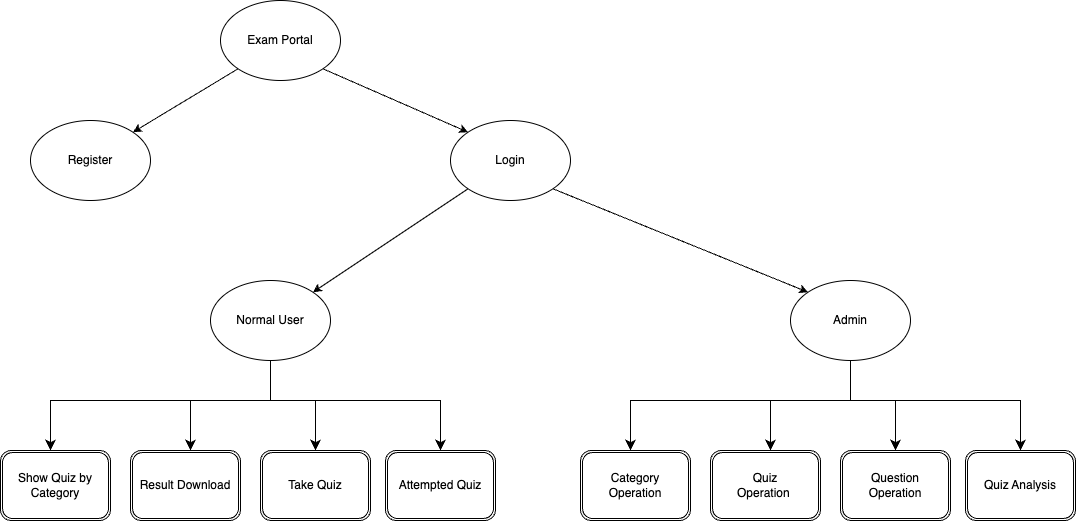

The diagram above was exported from draw.io. Its source (the exported page's mxGraphModel, read from the mxfile embedded in the PNG):
<mxGraphModel dx="1224" dy="775" grid="1" gridSize="10" guides="1" tooltips="1" connect="1" arrows="1" fold="1" page="1" pageScale="1" pageWidth="1169" pageHeight="827" background="#ffffff" math="0" shadow="0">
  <root>
    <mxCell id="WIyWlLk6GJQsqaUBKTNV-0" />
    <mxCell id="WIyWlLk6GJQsqaUBKTNV-1" parent="WIyWlLk6GJQsqaUBKTNV-0" />
    <mxCell id="qOpgxQxUjD3TyFgcIsKY-0" value="Exam Portal" style="ellipse;whiteSpace=wrap;html=1;" parent="WIyWlLk6GJQsqaUBKTNV-1" vertex="1">
      <mxGeometry x="270" y="200" width="120" height="80" as="geometry" />
    </mxCell>
    <mxCell id="qOpgxQxUjD3TyFgcIsKY-1" value="Register" style="ellipse;whiteSpace=wrap;html=1;" parent="WIyWlLk6GJQsqaUBKTNV-1" vertex="1">
      <mxGeometry x="80" y="320" width="120" height="80" as="geometry" />
    </mxCell>
    <mxCell id="qOpgxQxUjD3TyFgcIsKY-2" value="Login" style="ellipse;whiteSpace=wrap;html=1;" parent="WIyWlLk6GJQsqaUBKTNV-1" vertex="1">
      <mxGeometry x="500" y="320" width="120" height="80" as="geometry" />
    </mxCell>
    <mxCell id="qOpgxQxUjD3TyFgcIsKY-3" value="" style="endArrow=classic;html=1;rounded=0;exitX=0;exitY=1;exitDx=0;exitDy=0;entryX=1;entryY=0;entryDx=0;entryDy=0;" parent="WIyWlLk6GJQsqaUBKTNV-1" source="qOpgxQxUjD3TyFgcIsKY-0" target="qOpgxQxUjD3TyFgcIsKY-1" edge="1">
      <mxGeometry width="50" height="50" relative="1" as="geometry">
        <mxPoint x="80" y="310" as="sourcePoint" />
        <mxPoint x="130" y="260" as="targetPoint" />
      </mxGeometry>
    </mxCell>
    <mxCell id="qOpgxQxUjD3TyFgcIsKY-4" value="" style="endArrow=classic;html=1;rounded=0;exitX=1;exitY=1;exitDx=0;exitDy=0;entryX=0;entryY=0;entryDx=0;entryDy=0;" parent="WIyWlLk6GJQsqaUBKTNV-1" source="qOpgxQxUjD3TyFgcIsKY-0" target="qOpgxQxUjD3TyFgcIsKY-2" edge="1">
      <mxGeometry width="50" height="50" relative="1" as="geometry">
        <mxPoint x="238" y="298" as="sourcePoint" />
        <mxPoint x="182" y="372" as="targetPoint" />
      </mxGeometry>
    </mxCell>
    <mxCell id="qOpgxQxUjD3TyFgcIsKY-5" value="Normal User" style="ellipse;whiteSpace=wrap;html=1;" parent="WIyWlLk6GJQsqaUBKTNV-1" vertex="1">
      <mxGeometry x="260" y="480" width="120" height="80" as="geometry" />
    </mxCell>
    <mxCell id="qOpgxQxUjD3TyFgcIsKY-7" value="" style="endArrow=classic;html=1;rounded=0;entryX=1;entryY=0;entryDx=0;entryDy=0;exitX=0;exitY=1;exitDx=0;exitDy=0;" parent="WIyWlLk6GJQsqaUBKTNV-1" source="qOpgxQxUjD3TyFgcIsKY-2" target="qOpgxQxUjD3TyFgcIsKY-5" edge="1">
      <mxGeometry width="50" height="50" relative="1" as="geometry">
        <mxPoint x="280" y="468" as="sourcePoint" />
        <mxPoint x="288" y="360" as="targetPoint" />
      </mxGeometry>
    </mxCell>
    <mxCell id="qOpgxQxUjD3TyFgcIsKY-8" value="" style="endArrow=classic;html=1;rounded=0;entryX=0;entryY=0;entryDx=0;entryDy=0;exitX=1;exitY=1;exitDx=0;exitDy=0;" parent="WIyWlLk6GJQsqaUBKTNV-1" source="qOpgxQxUjD3TyFgcIsKY-2" target="qOpgxQxUjD3TyFgcIsKY-37" edge="1">
      <mxGeometry width="50" height="50" relative="1" as="geometry">
        <mxPoint x="358" y="438" as="sourcePoint" />
        <mxPoint x="947.5735931288073" y="491.7157287525381" as="targetPoint" />
      </mxGeometry>
    </mxCell>
    <mxCell id="qOpgxQxUjD3TyFgcIsKY-24" value="" style="edgeStyle=segmentEdgeStyle;endArrow=classic;html=1;curved=0;rounded=0;endSize=8;startSize=8;entryX=0.5;entryY=0;entryDx=0;entryDy=0;exitX=0.5;exitY=1;exitDx=0;exitDy=0;" parent="WIyWlLk6GJQsqaUBKTNV-1" source="qOpgxQxUjD3TyFgcIsKY-5" edge="1">
      <mxGeometry width="50" height="50" relative="1" as="geometry">
        <mxPoint x="550" y="600" as="sourcePoint" />
        <mxPoint x="100" y="650" as="targetPoint" />
        <Array as="points">
          <mxPoint x="320" y="600" />
          <mxPoint x="100" y="600" />
        </Array>
      </mxGeometry>
    </mxCell>
    <mxCell id="qOpgxQxUjD3TyFgcIsKY-25" value="" style="edgeStyle=segmentEdgeStyle;endArrow=classic;html=1;curved=0;rounded=0;endSize=8;startSize=8;entryX=0.5;entryY=0;entryDx=0;entryDy=0;" parent="WIyWlLk6GJQsqaUBKTNV-1" edge="1">
      <mxGeometry width="50" height="50" relative="1" as="geometry">
        <mxPoint x="320" y="560" as="sourcePoint" />
        <mxPoint x="240" y="650" as="targetPoint" />
        <Array as="points">
          <mxPoint x="320" y="600" />
          <mxPoint x="240" y="600" />
        </Array>
      </mxGeometry>
    </mxCell>
    <mxCell id="qOpgxQxUjD3TyFgcIsKY-28" value="Show Quiz by Category" style="shape=ext;double=1;rounded=1;whiteSpace=wrap;html=1;" parent="WIyWlLk6GJQsqaUBKTNV-1" vertex="1">
      <mxGeometry x="50" y="650" width="110" height="70" as="geometry" />
    </mxCell>
    <mxCell id="qOpgxQxUjD3TyFgcIsKY-32" value="Result Download" style="shape=ext;double=1;rounded=1;whiteSpace=wrap;html=1;" parent="WIyWlLk6GJQsqaUBKTNV-1" vertex="1">
      <mxGeometry x="180" y="650" width="110" height="70" as="geometry" />
    </mxCell>
    <mxCell id="qOpgxQxUjD3TyFgcIsKY-33" value="Take Quiz" style="shape=ext;double=1;rounded=1;whiteSpace=wrap;html=1;" parent="WIyWlLk6GJQsqaUBKTNV-1" vertex="1">
      <mxGeometry x="310" y="650" width="110" height="70" as="geometry" />
    </mxCell>
    <mxCell id="qOpgxQxUjD3TyFgcIsKY-34" value="" style="edgeStyle=segmentEdgeStyle;endArrow=classic;html=1;curved=0;rounded=0;endSize=8;startSize=8;entryX=0.5;entryY=0;entryDx=0;entryDy=0;" parent="WIyWlLk6GJQsqaUBKTNV-1" target="qOpgxQxUjD3TyFgcIsKY-33" edge="1">
      <mxGeometry width="50" height="50" relative="1" as="geometry">
        <mxPoint x="320" y="560" as="sourcePoint" />
        <mxPoint x="370" y="570" as="targetPoint" />
        <Array as="points">
          <mxPoint x="320" y="600" />
          <mxPoint x="365" y="600" />
        </Array>
      </mxGeometry>
    </mxCell>
    <mxCell id="qOpgxQxUjD3TyFgcIsKY-35" value="" style="edgeStyle=segmentEdgeStyle;endArrow=classic;html=1;curved=0;rounded=0;endSize=8;startSize=8;exitX=0.5;exitY=1;exitDx=0;exitDy=0;" parent="WIyWlLk6GJQsqaUBKTNV-1" source="qOpgxQxUjD3TyFgcIsKY-5" edge="1">
      <mxGeometry width="50" height="50" relative="1" as="geometry">
        <mxPoint x="310" y="560" as="sourcePoint" />
        <mxPoint x="490" y="650" as="targetPoint" />
        <Array as="points">
          <mxPoint x="320" y="600" />
          <mxPoint x="490" y="600" />
        </Array>
      </mxGeometry>
    </mxCell>
    <mxCell id="qOpgxQxUjD3TyFgcIsKY-36" value="Attempted Quiz" style="shape=ext;double=1;rounded=1;whiteSpace=wrap;html=1;" parent="WIyWlLk6GJQsqaUBKTNV-1" vertex="1">
      <mxGeometry x="435" y="650" width="110" height="70" as="geometry" />
    </mxCell>
    <mxCell id="qOpgxQxUjD3TyFgcIsKY-37" value="Admin" style="ellipse;whiteSpace=wrap;html=1;" parent="WIyWlLk6GJQsqaUBKTNV-1" vertex="1">
      <mxGeometry x="840" y="480" width="120" height="80" as="geometry" />
    </mxCell>
    <mxCell id="qOpgxQxUjD3TyFgcIsKY-38" value="" style="edgeStyle=segmentEdgeStyle;endArrow=classic;html=1;curved=0;rounded=0;endSize=8;startSize=8;entryX=0.5;entryY=0;entryDx=0;entryDy=0;exitX=0.5;exitY=1;exitDx=0;exitDy=0;" parent="WIyWlLk6GJQsqaUBKTNV-1" source="qOpgxQxUjD3TyFgcIsKY-37" edge="1">
      <mxGeometry width="50" height="50" relative="1" as="geometry">
        <mxPoint x="1130" y="600" as="sourcePoint" />
        <mxPoint x="680" y="650" as="targetPoint" />
        <Array as="points">
          <mxPoint x="900" y="600" />
          <mxPoint x="680" y="600" />
        </Array>
      </mxGeometry>
    </mxCell>
    <mxCell id="qOpgxQxUjD3TyFgcIsKY-39" value="" style="edgeStyle=segmentEdgeStyle;endArrow=classic;html=1;curved=0;rounded=0;endSize=8;startSize=8;entryX=0.5;entryY=0;entryDx=0;entryDy=0;" parent="WIyWlLk6GJQsqaUBKTNV-1" edge="1">
      <mxGeometry width="50" height="50" relative="1" as="geometry">
        <mxPoint x="900" y="560" as="sourcePoint" />
        <mxPoint x="820" y="650" as="targetPoint" />
        <Array as="points">
          <mxPoint x="900" y="600" />
          <mxPoint x="820" y="600" />
        </Array>
      </mxGeometry>
    </mxCell>
    <mxCell id="qOpgxQxUjD3TyFgcIsKY-40" value="Category Operation" style="shape=ext;double=1;rounded=1;whiteSpace=wrap;html=1;" parent="WIyWlLk6GJQsqaUBKTNV-1" vertex="1">
      <mxGeometry x="630" y="650" width="110" height="70" as="geometry" />
    </mxCell>
    <mxCell id="qOpgxQxUjD3TyFgcIsKY-41" value="Quiz Operation&amp;nbsp;&lt;span style=&quot;white-space: pre;&quot;&gt;&#09;&lt;/span&gt;" style="shape=ext;double=1;rounded=1;whiteSpace=wrap;html=1;" parent="WIyWlLk6GJQsqaUBKTNV-1" vertex="1">
      <mxGeometry x="760" y="650" width="110" height="70" as="geometry" />
    </mxCell>
    <mxCell id="qOpgxQxUjD3TyFgcIsKY-42" value="Question Operation" style="shape=ext;double=1;rounded=1;whiteSpace=wrap;html=1;" parent="WIyWlLk6GJQsqaUBKTNV-1" vertex="1">
      <mxGeometry x="890" y="650" width="110" height="70" as="geometry" />
    </mxCell>
    <mxCell id="qOpgxQxUjD3TyFgcIsKY-43" value="" style="edgeStyle=segmentEdgeStyle;endArrow=classic;html=1;curved=0;rounded=0;endSize=8;startSize=8;entryX=0.5;entryY=0;entryDx=0;entryDy=0;" parent="WIyWlLk6GJQsqaUBKTNV-1" target="qOpgxQxUjD3TyFgcIsKY-42" edge="1">
      <mxGeometry width="50" height="50" relative="1" as="geometry">
        <mxPoint x="900" y="560" as="sourcePoint" />
        <mxPoint x="950" y="570" as="targetPoint" />
        <Array as="points">
          <mxPoint x="900" y="600" />
          <mxPoint x="945" y="600" />
        </Array>
      </mxGeometry>
    </mxCell>
    <mxCell id="qOpgxQxUjD3TyFgcIsKY-44" value="" style="edgeStyle=segmentEdgeStyle;endArrow=classic;html=1;curved=0;rounded=0;endSize=8;startSize=8;exitX=0.5;exitY=1;exitDx=0;exitDy=0;" parent="WIyWlLk6GJQsqaUBKTNV-1" source="qOpgxQxUjD3TyFgcIsKY-37" edge="1">
      <mxGeometry width="50" height="50" relative="1" as="geometry">
        <mxPoint x="890" y="560" as="sourcePoint" />
        <mxPoint x="1070" y="650" as="targetPoint" />
        <Array as="points">
          <mxPoint x="900" y="600" />
          <mxPoint x="1070" y="600" />
        </Array>
      </mxGeometry>
    </mxCell>
    <mxCell id="qOpgxQxUjD3TyFgcIsKY-45" value="Quiz Analysis" style="shape=ext;double=1;rounded=1;whiteSpace=wrap;html=1;" parent="WIyWlLk6GJQsqaUBKTNV-1" vertex="1">
      <mxGeometry x="1015" y="650" width="110" height="70" as="geometry" />
    </mxCell>
  </root>
</mxGraphModel>